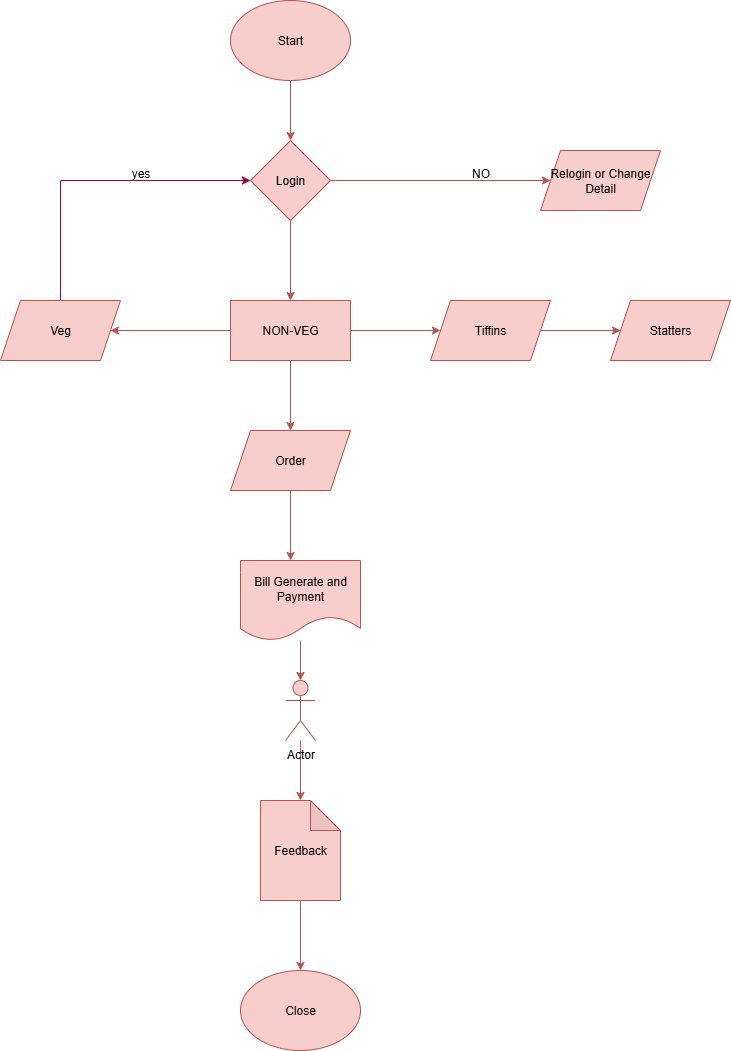

The diagram above was exported from draw.io. Its source (the exported page's mxGraphModel, read from the mxfile embedded in the PNG):
<mxGraphModel dx="866" dy="545" grid="1" gridSize="10" guides="1" tooltips="1" connect="1" arrows="1" fold="1" page="1" pageScale="1" pageWidth="827" pageHeight="1169" math="0" shadow="0">
  <root>
    <mxCell id="0" />
    <mxCell id="1" parent="0" />
    <mxCell id="_a9SZOhFc3yx2WHWrJoQ-13" style="edgeStyle=orthogonalEdgeStyle;rounded=0;orthogonalLoop=1;jettySize=auto;html=1;exitX=0.5;exitY=1;exitDx=0;exitDy=0;fillColor=#f8cecc;strokeColor=#b85450;" edge="1" parent="1" source="_a9SZOhFc3yx2WHWrJoQ-1" target="_a9SZOhFc3yx2WHWrJoQ-2">
      <mxGeometry relative="1" as="geometry" />
    </mxCell>
    <mxCell id="_a9SZOhFc3yx2WHWrJoQ-1" value="Start" style="ellipse;whiteSpace=wrap;html=1;fillColor=#f8cecc;strokeColor=#b85450;" vertex="1" parent="1">
      <mxGeometry x="270" y="10" width="120" height="80" as="geometry" />
    </mxCell>
    <mxCell id="_a9SZOhFc3yx2WHWrJoQ-14" style="edgeStyle=orthogonalEdgeStyle;rounded=0;orthogonalLoop=1;jettySize=auto;html=1;exitX=0.5;exitY=1;exitDx=0;exitDy=0;entryX=0.5;entryY=0;entryDx=0;entryDy=0;fillColor=#f8cecc;strokeColor=#b85450;" edge="1" parent="1" source="_a9SZOhFc3yx2WHWrJoQ-2" target="_a9SZOhFc3yx2WHWrJoQ-4">
      <mxGeometry relative="1" as="geometry" />
    </mxCell>
    <mxCell id="_a9SZOhFc3yx2WHWrJoQ-26" style="edgeStyle=orthogonalEdgeStyle;rounded=0;orthogonalLoop=1;jettySize=auto;html=1;exitX=1;exitY=0.5;exitDx=0;exitDy=0;entryX=0;entryY=0.5;entryDx=0;entryDy=0;fillColor=#f8cecc;strokeColor=#b85450;" edge="1" parent="1" source="_a9SZOhFc3yx2WHWrJoQ-2" target="_a9SZOhFc3yx2WHWrJoQ-3">
      <mxGeometry relative="1" as="geometry" />
    </mxCell>
    <mxCell id="_a9SZOhFc3yx2WHWrJoQ-2" value="Login" style="rhombus;whiteSpace=wrap;html=1;fillColor=#f8cecc;strokeColor=#b85450;" vertex="1" parent="1">
      <mxGeometry x="290" y="150" width="80" height="80" as="geometry" />
    </mxCell>
    <mxCell id="_a9SZOhFc3yx2WHWrJoQ-3" value="Relogin or Change Detail" style="shape=parallelogram;perimeter=parallelogramPerimeter;whiteSpace=wrap;html=1;fixedSize=1;fillColor=#f8cecc;strokeColor=#b85450;" vertex="1" parent="1">
      <mxGeometry x="580" y="160" width="120" height="60" as="geometry" />
    </mxCell>
    <mxCell id="_a9SZOhFc3yx2WHWrJoQ-15" style="edgeStyle=orthogonalEdgeStyle;rounded=0;orthogonalLoop=1;jettySize=auto;html=1;exitX=0;exitY=0.5;exitDx=0;exitDy=0;entryX=1;entryY=0.5;entryDx=0;entryDy=0;fillColor=#f8cecc;strokeColor=#b85450;" edge="1" parent="1" source="_a9SZOhFc3yx2WHWrJoQ-4" target="_a9SZOhFc3yx2WHWrJoQ-7">
      <mxGeometry relative="1" as="geometry" />
    </mxCell>
    <mxCell id="_a9SZOhFc3yx2WHWrJoQ-17" style="edgeStyle=orthogonalEdgeStyle;rounded=0;orthogonalLoop=1;jettySize=auto;html=1;exitX=1;exitY=0.5;exitDx=0;exitDy=0;fillColor=#f8cecc;strokeColor=#b85450;" edge="1" parent="1" source="_a9SZOhFc3yx2WHWrJoQ-4" target="_a9SZOhFc3yx2WHWrJoQ-5">
      <mxGeometry relative="1" as="geometry" />
    </mxCell>
    <mxCell id="_a9SZOhFc3yx2WHWrJoQ-19" style="edgeStyle=orthogonalEdgeStyle;rounded=0;orthogonalLoop=1;jettySize=auto;html=1;exitX=0.5;exitY=1;exitDx=0;exitDy=0;entryX=0.5;entryY=0;entryDx=0;entryDy=0;fillColor=#f8cecc;strokeColor=#b85450;" edge="1" parent="1" source="_a9SZOhFc3yx2WHWrJoQ-4" target="_a9SZOhFc3yx2WHWrJoQ-8">
      <mxGeometry relative="1" as="geometry" />
    </mxCell>
    <mxCell id="_a9SZOhFc3yx2WHWrJoQ-4" value="NON-VEG" style="rounded=0;whiteSpace=wrap;html=1;fillColor=#f8cecc;strokeColor=#b85450;" vertex="1" parent="1">
      <mxGeometry x="270" y="310" width="120" height="60" as="geometry" />
    </mxCell>
    <mxCell id="_a9SZOhFc3yx2WHWrJoQ-18" style="edgeStyle=orthogonalEdgeStyle;rounded=0;orthogonalLoop=1;jettySize=auto;html=1;exitX=1;exitY=0.5;exitDx=0;exitDy=0;entryX=0;entryY=0.5;entryDx=0;entryDy=0;fillColor=#f8cecc;strokeColor=#b85450;" edge="1" parent="1" source="_a9SZOhFc3yx2WHWrJoQ-5" target="_a9SZOhFc3yx2WHWrJoQ-6">
      <mxGeometry relative="1" as="geometry" />
    </mxCell>
    <mxCell id="_a9SZOhFc3yx2WHWrJoQ-5" value="Tiffins" style="shape=parallelogram;perimeter=parallelogramPerimeter;whiteSpace=wrap;html=1;fixedSize=1;fillColor=#f8cecc;strokeColor=#b85450;" vertex="1" parent="1">
      <mxGeometry x="470" y="310" width="120" height="60" as="geometry" />
    </mxCell>
    <mxCell id="_a9SZOhFc3yx2WHWrJoQ-6" value="Statters" style="shape=parallelogram;perimeter=parallelogramPerimeter;whiteSpace=wrap;html=1;fixedSize=1;fillColor=#f8cecc;strokeColor=#b85450;" vertex="1" parent="1">
      <mxGeometry x="650" y="310" width="120" height="60" as="geometry" />
    </mxCell>
    <mxCell id="_a9SZOhFc3yx2WHWrJoQ-27" style="edgeStyle=orthogonalEdgeStyle;rounded=0;orthogonalLoop=1;jettySize=auto;html=1;exitX=0.5;exitY=0;exitDx=0;exitDy=0;entryX=0;entryY=0.5;entryDx=0;entryDy=0;fillColor=#d80073;strokeColor=#A50040;" edge="1" parent="1" source="_a9SZOhFc3yx2WHWrJoQ-7" target="_a9SZOhFc3yx2WHWrJoQ-2">
      <mxGeometry relative="1" as="geometry" />
    </mxCell>
    <mxCell id="_a9SZOhFc3yx2WHWrJoQ-7" value="Veg" style="shape=parallelogram;perimeter=parallelogramPerimeter;whiteSpace=wrap;html=1;fixedSize=1;fillColor=#f8cecc;strokeColor=#b85450;" vertex="1" parent="1">
      <mxGeometry x="40" y="310" width="120" height="60" as="geometry" />
    </mxCell>
    <mxCell id="_a9SZOhFc3yx2WHWrJoQ-8" value="Order" style="shape=parallelogram;perimeter=parallelogramPerimeter;whiteSpace=wrap;html=1;fixedSize=1;fillColor=#f8cecc;strokeColor=#b85450;" vertex="1" parent="1">
      <mxGeometry x="270" y="440" width="120" height="60" as="geometry" />
    </mxCell>
    <mxCell id="_a9SZOhFc3yx2WHWrJoQ-25" value="" style="edgeStyle=orthogonalEdgeStyle;rounded=0;orthogonalLoop=1;jettySize=auto;html=1;fillColor=#f8cecc;strokeColor=#b85450;" edge="1" parent="1" source="_a9SZOhFc3yx2WHWrJoQ-9" target="_a9SZOhFc3yx2WHWrJoQ-10">
      <mxGeometry relative="1" as="geometry" />
    </mxCell>
    <mxCell id="_a9SZOhFc3yx2WHWrJoQ-9" value="Bill Generate and Payment" style="shape=document;whiteSpace=wrap;html=1;boundedLbl=1;fillColor=#f8cecc;strokeColor=#b85450;" vertex="1" parent="1">
      <mxGeometry x="280" y="570" width="120" height="80" as="geometry" />
    </mxCell>
    <mxCell id="_a9SZOhFc3yx2WHWrJoQ-23" value="" style="edgeStyle=orthogonalEdgeStyle;rounded=0;orthogonalLoop=1;jettySize=auto;html=1;fillColor=#f8cecc;strokeColor=#b85450;" edge="1" parent="1" source="_a9SZOhFc3yx2WHWrJoQ-10" target="_a9SZOhFc3yx2WHWrJoQ-11">
      <mxGeometry relative="1" as="geometry" />
    </mxCell>
    <mxCell id="_a9SZOhFc3yx2WHWrJoQ-10" value="Actor" style="shape=umlActor;verticalLabelPosition=bottom;verticalAlign=top;html=1;outlineConnect=0;fillColor=#f8cecc;strokeColor=#b85450;" vertex="1" parent="1">
      <mxGeometry x="325" y="690" width="30" height="60" as="geometry" />
    </mxCell>
    <mxCell id="_a9SZOhFc3yx2WHWrJoQ-24" style="edgeStyle=orthogonalEdgeStyle;rounded=0;orthogonalLoop=1;jettySize=auto;html=1;exitX=0.5;exitY=1;exitDx=0;exitDy=0;exitPerimeter=0;fillColor=#f8cecc;strokeColor=#b85450;" edge="1" parent="1" source="_a9SZOhFc3yx2WHWrJoQ-11" target="_a9SZOhFc3yx2WHWrJoQ-12">
      <mxGeometry relative="1" as="geometry" />
    </mxCell>
    <mxCell id="_a9SZOhFc3yx2WHWrJoQ-11" value="Feedback" style="shape=note;whiteSpace=wrap;html=1;backgroundOutline=1;darkOpacity=0.05;fillColor=#f8cecc;strokeColor=#b85450;" vertex="1" parent="1">
      <mxGeometry x="300" y="810" width="80" height="100" as="geometry" />
    </mxCell>
    <mxCell id="_a9SZOhFc3yx2WHWrJoQ-12" value="Close" style="ellipse;whiteSpace=wrap;html=1;fillColor=#f8cecc;strokeColor=#b85450;" vertex="1" parent="1">
      <mxGeometry x="280" y="980" width="120" height="80" as="geometry" />
    </mxCell>
    <mxCell id="_a9SZOhFc3yx2WHWrJoQ-20" style="edgeStyle=orthogonalEdgeStyle;rounded=0;orthogonalLoop=1;jettySize=auto;html=1;exitX=0.5;exitY=1;exitDx=0;exitDy=0;entryX=0.417;entryY=0;entryDx=0;entryDy=0;entryPerimeter=0;fillColor=#f8cecc;strokeColor=#b85450;" edge="1" parent="1" source="_a9SZOhFc3yx2WHWrJoQ-8" target="_a9SZOhFc3yx2WHWrJoQ-9">
      <mxGeometry relative="1" as="geometry" />
    </mxCell>
    <mxCell id="_a9SZOhFc3yx2WHWrJoQ-28" value="NO" style="text;html=1;align=center;verticalAlign=middle;resizable=0;points=[];autosize=1;strokeColor=none;fillColor=none;" vertex="1" parent="1">
      <mxGeometry x="500" y="168" width="40" height="30" as="geometry" />
    </mxCell>
    <mxCell id="_a9SZOhFc3yx2WHWrJoQ-29" value="yes" style="text;html=1;align=center;verticalAlign=middle;resizable=0;points=[];autosize=1;strokeColor=none;fillColor=none;" vertex="1" parent="1">
      <mxGeometry x="160" y="168" width="40" height="30" as="geometry" />
    </mxCell>
  </root>
</mxGraphModel>